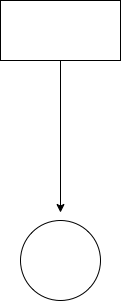

The diagram above was exported from draw.io. Its source (the exported page's mxGraphModel, read from the mxfile embedded in the PNG):
<mxGraphModel dx="520" dy="697" grid="1" gridSize="10" guides="1" tooltips="1" connect="1" arrows="1" fold="1" page="1" pageScale="1" pageWidth="827" pageHeight="1169" math="0" shadow="0">
  <root>
    <mxCell id="0" />
    <mxCell id="1" parent="0" />
    <mxCell id="4" style="edgeStyle=none;html=1;entryX=0.5;entryY=-0.1;entryDx=0;entryDy=0;entryPerimeter=0;" edge="1" parent="1" source="2" target="3">
      <mxGeometry relative="1" as="geometry" />
    </mxCell>
    <mxCell id="2" value="" style="rounded=0;whiteSpace=wrap;html=1;" vertex="1" parent="1">
      <mxGeometry x="330" y="170" width="120" height="60" as="geometry" />
    </mxCell>
    <mxCell id="3" value="" style="ellipse;whiteSpace=wrap;html=1;aspect=fixed;" vertex="1" parent="1">
      <mxGeometry x="350" y="390" width="80" height="80" as="geometry" />
    </mxCell>
  </root>
</mxGraphModel>